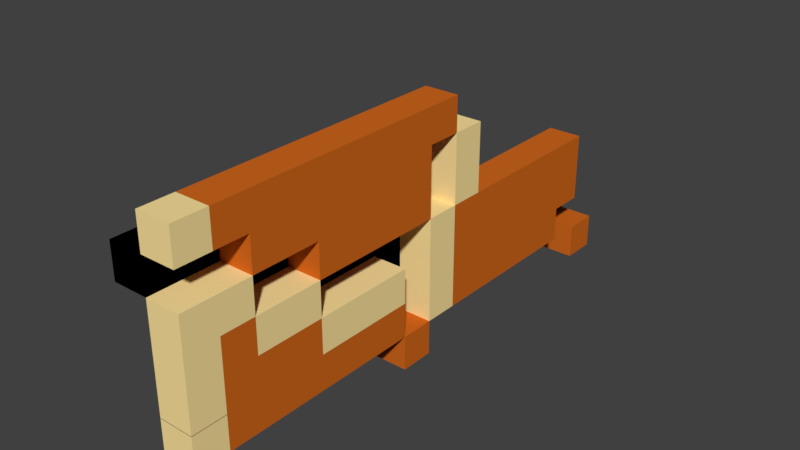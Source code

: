 # Source: GROUND-TEST.blend  (saved by Blender 2.79.0; exported with 4.5.12 LTS)
import bpy
from mathutils import Matrix  # noqa: F401  (used for matrix-valued properties, if any)

bpy.ops.wm.read_factory_settings(use_empty=True)
scene = bpy.context.scene
scene.name = 'Scene'

# ---- collections
col_collection_1 = bpy.data.collections.new('Collection 1'); scene.collection.children.link(col_collection_1)

# ---- materials (node trees are filled in below, after node groups)
mat_ground_line = bpy.data.materials.new('Ground-Line')
mat_ground_line.alpha_threshold = 0.0
mat_ground_line.use_transparent_shadow = False
mat_ground_line.diffuse_color = (1.0, 0.7758, 0.3419, 1.0)
mat_ground_line.roughness = 0.5
mat_ground_line.line_color = (0.0, 0.0, 0.0, 1.0)
mat_ground_base = bpy.data.materials.new('Ground-Base')
mat_ground_base.alpha_threshold = 0.0
mat_ground_base.use_transparent_shadow = False
mat_ground_base.diffuse_color = (0.6445, 0.1413, 0.01298, 1.0)
mat_ground_base.roughness = 0.5
mat_ground_base.line_color = (0.0, 0.0, 0.0, 1.0)
mat_material_001 = bpy.data.materials.new('Material.001')
mat_material_001.alpha_threshold = 0.0
mat_material_001.use_transparent_shadow = False
mat_material_001.diffuse_color = (0.0, 0.0, 0.0, 1.0)
mat_material_001.roughness = 0.5
mat_material_001.line_color = (0.0, 0.0, 0.0, 1.0)

# ---- material node trees

# ---- world
world_world = bpy.data.worlds.new('World'); scene.world = world_world
world_world.color = (0.05088, 0.05088, 0.05088)
world_world.use_sun_shadow = False
world_world.sun_shadow_jitter_overblur = 0.0
world_world.cycles.sampling_method = 'MANUAL'

# ---- meshes
me_cube_008 = bpy.data.meshes.new('Cube.008')
me_cube_008.from_pydata([(1.0, 1.0, -1.0), (1.0, -1.0, -1.0), (-1.0, -1.0, -1.0), (-1.0, 1.0, -1.0), (1.0, 1.0, 1.0), (1.0, -1.0, 1.0), (-1.0, -1.0, 1.0), (-1.0, 1.0, 1.0)], [], [(0, 1, 2, 3), (4, 7, 6, 5), (0, 4, 5, 1), (1, 5, 6, 2), (2, 6, 7, 3), (4, 0, 3, 7)])
me_cube_008.materials.append(mat_ground_line)
me_cube_008.use_remesh_preserve_volume = False
me_cube_008.use_remesh_preserve_attributes = False
me_cube_008.use_mirror_vertex_groups = False
me_cube_008.update()
me_cube_009 = bpy.data.meshes.new('Cube.009')
me_cube_009.from_pydata([(1.0, 1.0, -1.0), (1.0, -1.0, -1.0), (-1.0, -1.0, -1.0), (-1.0, 1.0, -1.0), (1.0, 1.0, 1.0), (1.0, -1.0, 1.0), (-1.0, -1.0, 1.0), (-1.0, 1.0, 1.0)], [], [(0, 1, 2, 3), (4, 7, 6, 5), (0, 4, 5, 1), (1, 5, 6, 2), (2, 6, 7, 3), (4, 0, 3, 7)])
me_cube_009.materials.append(mat_ground_base)
me_cube_009.use_remesh_preserve_volume = False
me_cube_009.use_remesh_preserve_attributes = False
me_cube_009.use_mirror_vertex_groups = False
me_cube_009.update()
me_cube_004 = bpy.data.meshes.new('Cube.004')
me_cube_004.from_pydata([(1.0, 1.0, -1.0), (1.0, -1.0, -1.0), (-1.0, -1.0, -1.0), (-1.0, 1.0, -1.0), (1.0, 1.0, 1.0), (1.0, -1.0, 1.0), (-1.0, -1.0, 1.0), (-1.0, 1.0, 1.0)], [], [(0, 1, 2, 3), (4, 7, 6, 5), (0, 4, 5, 1), (1, 5, 6, 2), (2, 6, 7, 3), (4, 0, 3, 7)])
_ca = me_cube_004.color_attributes.new('Col', 'BYTE_COLOR', 'CORNER')
_ca.data.foreach_set('color', [1.0, 1.0, 1.0, 1.0, 1.0, 1.0, 1.0, 1.0, 1.0, 1.0, 1.0, 1.0, 1.0, 1.0, 1.0, 1.0, 1.0, 1.0, 1.0, 1.0, 1.0, 1.0, 1.0, 1.0, 1.0, 1.0, 1.0, 1.0, 1.0, 1.0, 1.0, 1.0, 1.0, 1.0, 1.0, 1.0, 1.0, 1.0, 1.0, 1.0, 1.0, 1.0, 1.0, 1.0, 1.0, 1.0, 1.0, 1.0, 1.0, 1.0, 1.0, 1.0, 1.0, 1.0, 1.0, 1.0, 1.0, 1.0, 1.0, 1.0, 1.0, 1.0, 1.0, 1.0, 1.0, 1.0, 1.0, 1.0, 1.0, 1.0, 1.0, 1.0, 1.0, 1.0, 1.0, 1.0, 1.0, 1.0, 1.0, 1.0, 1.0, 1.0, 1.0, 1.0, 1.0, 1.0, 1.0, 1.0, 1.0, 1.0, 1.0, 1.0, 1.0, 1.0, 1.0, 1.0])
me_cube_004.materials.append(mat_material_001)
me_cube_004.use_remesh_preserve_volume = False
me_cube_004.use_remesh_preserve_attributes = False
me_cube_004.use_mirror_vertex_groups = False
me_cube_004.update()
me_cube = bpy.data.meshes.new('Cube')
me_cube.from_pydata([(1.0, 1.0, -1.0), (1.0, -1.0, -1.0), (-1.0, -1.0, -1.0), (-1.0, 1.0, -1.0), (1.0, 1.0, 1.0), (1.0, -1.0, 1.0), (-1.0, -1.0, 1.0), (-1.0, 1.0, 1.0)], [], [(0, 1, 2, 3), (4, 7, 6, 5), (0, 4, 5, 1), (1, 5, 6, 2), (2, 6, 7, 3), (4, 0, 3, 7)])
me_cube.materials.append(mat_ground_base)
me_cube.use_remesh_preserve_volume = False
me_cube.use_remesh_preserve_attributes = False
me_cube.use_mirror_vertex_groups = False
me_cube.update()
me_cube_001 = bpy.data.meshes.new('Cube.001')
me_cube_001.from_pydata([(1.0, 1.0, -1.0), (1.0, -1.0, -1.0), (-1.0, -1.0, -1.0), (-1.0, 1.0, -1.0), (1.0, 1.0, 1.0), (1.0, -1.0, 1.0), (-1.0, -1.0, 1.0), (-1.0, 1.0, 1.0)], [], [(0, 1, 2, 3), (4, 7, 6, 5), (0, 4, 5, 1), (1, 5, 6, 2), (2, 6, 7, 3), (4, 0, 3, 7)])
me_cube_001.materials.append(mat_material_001)
me_cube_001.use_remesh_preserve_volume = False
me_cube_001.use_remesh_preserve_attributes = False
me_cube_001.use_mirror_vertex_groups = False
me_cube_001.update()
me_cube_005 = bpy.data.meshes.new('Cube.005')
me_cube_005.from_pydata([(1.0, 1.0, -1.0), (1.0, -1.0, -1.0), (-1.0, -1.0, -1.0), (-1.0, 1.0, -1.0), (1.0, 1.0, 1.0), (1.0, -1.0, 1.0), (-1.0, -1.0, 1.0), (-1.0, 1.0, 1.0)], [], [(0, 1, 2, 3), (4, 7, 6, 5), (0, 4, 5, 1), (1, 5, 6, 2), (2, 6, 7, 3), (4, 0, 3, 7)])
me_cube_005.materials.append(mat_material_001)
me_cube_005.use_remesh_preserve_volume = False
me_cube_005.use_remesh_preserve_attributes = False
me_cube_005.use_mirror_vertex_groups = False
me_cube_005.update()
me_cube_006 = bpy.data.meshes.new('Cube.006')
me_cube_006.from_pydata([(1.0, 1.0, -1.0), (1.0, -1.0, -1.0), (-1.0, -1.0, -1.0), (-1.0, 1.0, -1.0), (1.0, 1.0, 1.0), (1.0, -1.0, 1.0), (-1.0, -1.0, 1.0), (-1.0, 1.0, 1.0)], [], [(0, 1, 2, 3), (4, 7, 6, 5), (0, 4, 5, 1), (1, 5, 6, 2), (2, 6, 7, 3), (4, 0, 3, 7)])
me_cube_006.materials.append(mat_material_001)
me_cube_006.use_remesh_preserve_volume = False
me_cube_006.use_remesh_preserve_attributes = False
me_cube_006.use_mirror_vertex_groups = False
me_cube_006.update()
me_cube_003 = bpy.data.meshes.new('Cube.003')
me_cube_003.from_pydata([(1.0, 1.0, -1.0), (1.0, -1.0, -1.0), (-1.0, -1.0, -1.0), (-1.0, 1.0, -1.0), (1.0, 1.0, 1.0), (1.0, -1.0, 1.0), (-1.0, -1.0, 1.0), (-1.0, 1.0, 1.0)], [], [(0, 1, 2, 3), (4, 7, 6, 5), (0, 4, 5, 1), (1, 5, 6, 2), (2, 6, 7, 3), (4, 0, 3, 7)])
me_cube_003.materials.append(mat_material_001)
me_cube_003.use_remesh_preserve_volume = False
me_cube_003.use_remesh_preserve_attributes = False
me_cube_003.use_mirror_vertex_groups = False
me_cube_003.update()
me_cube_002 = bpy.data.meshes.new('Cube.002')
me_cube_002.from_pydata([(1.0, 1.0, -1.0), (1.0, -1.0, -1.0), (-1.0, -1.0, -1.0), (-1.0, 1.0, -1.0), (1.0, 1.0, 1.0), (1.0, -1.0, 1.0), (-1.0, -1.0, 1.0), (-1.0, 1.0, 1.0)], [], [(0, 1, 2, 3), (4, 7, 6, 5), (0, 4, 5, 1), (1, 5, 6, 2), (2, 6, 7, 3), (4, 0, 3, 7)])
me_cube_002.materials.append(mat_material_001)
me_cube_002.use_remesh_preserve_volume = False
me_cube_002.use_remesh_preserve_attributes = False
me_cube_002.use_mirror_vertex_groups = False
me_cube_002.update()

# ---- objects
ob_cube_093 = bpy.data.objects.new('Cube.093', me_cube_008)
ob_cube_092 = bpy.data.objects.new('Cube.092', me_cube_009)
ob_cube_091 = bpy.data.objects.new('Cube.091', me_cube_009)
ob_cube_090 = bpy.data.objects.new('Cube.090', me_cube_009)
ob_cube_089 = bpy.data.objects.new('Cube.089', me_cube_009)
ob_cube_088 = bpy.data.objects.new('Cube.088', me_cube_009)
ob_cube_087 = bpy.data.objects.new('Cube.087', me_cube_009)
ob_cube_086 = bpy.data.objects.new('Cube.086', me_cube_009)
ob_cube_085 = bpy.data.objects.new('Cube.085', me_cube_009)
ob_cube_084 = bpy.data.objects.new('Cube.084', me_cube_009)
ob_cube_083 = bpy.data.objects.new('Cube.083', me_cube_009)
ob_cube_082 = bpy.data.objects.new('Cube.082', me_cube_009)
ob_cube_081 = bpy.data.objects.new('Cube.081', me_cube_009)
ob_cube_080 = bpy.data.objects.new('Cube.080', me_cube_009)
ob_cube_079 = bpy.data.objects.new('Cube.079', me_cube_009)
ob_cube_078 = bpy.data.objects.new('Cube.078', me_cube_009)
ob_cube_077 = bpy.data.objects.new('Cube.077', me_cube_009)
ob_cube_076 = bpy.data.objects.new('Cube.076', me_cube_009)
ob_cube_075 = bpy.data.objects.new('Cube.075', me_cube_009)
ob_cube_074 = bpy.data.objects.new('Cube.074', me_cube_004)
ob_cube_073 = bpy.data.objects.new('Cube.073', me_cube_009)
ob_cube_072 = bpy.data.objects.new('Cube.072', me_cube_009)
ob_cube_071 = bpy.data.objects.new('Cube.071', me_cube_009)
ob_cube_070 = bpy.data.objects.new('Cube.070', me_cube_009)
ob_cube_069 = bpy.data.objects.new('Cube.069', me_cube_009)
ob_cube_068 = bpy.data.objects.new('Cube.068', me_cube_009)
ob_cube_067 = bpy.data.objects.new('Cube.067', me_cube)
ob_cube_066 = bpy.data.objects.new('Cube.066', me_cube)
ob_cube_065 = bpy.data.objects.new('Cube.065', me_cube)
ob_cube_064 = bpy.data.objects.new('Cube.064', me_cube)
ob_cube_063 = bpy.data.objects.new('Cube.063', me_cube)
ob_cube_062 = bpy.data.objects.new('Cube.062', me_cube)
ob_cube_061 = bpy.data.objects.new('Cube.061', me_cube_001)
ob_cube_060 = bpy.data.objects.new('Cube.060', me_cube_001)
ob_cube_059 = bpy.data.objects.new('Cube.059', me_cube_008)
ob_cube_058 = bpy.data.objects.new('Cube.058', me_cube_008)
ob_cube_057 = bpy.data.objects.new('Cube.057', me_cube_008)
ob_cube_056 = bpy.data.objects.new('Cube.056', me_cube_008)
ob_cube_055 = bpy.data.objects.new('Cube.055', me_cube_008)
ob_cube_054 = bpy.data.objects.new('Cube.054', me_cube)
ob_cube_053 = bpy.data.objects.new('Cube.053', me_cube)
ob_cube_052 = bpy.data.objects.new('Cube.052', me_cube)
ob_cube_051 = bpy.data.objects.new('Cube.051', me_cube)
ob_cube_050 = bpy.data.objects.new('Cube.050', me_cube)
ob_cube_049 = bpy.data.objects.new('Cube.049', me_cube)
ob_cube_048 = bpy.data.objects.new('Cube.048', me_cube)
ob_cube_047 = bpy.data.objects.new('Cube.047', me_cube)
ob_cube_046 = bpy.data.objects.new('Cube.046', me_cube)
ob_cube_045 = bpy.data.objects.new('Cube.045', me_cube)
ob_cube_044 = bpy.data.objects.new('Cube.044', me_cube)
ob_cube_043 = bpy.data.objects.new('Cube.043', me_cube)
ob_cube_042 = bpy.data.objects.new('Cube.042', me_cube)
ob_cube_041 = bpy.data.objects.new('Cube.041', me_cube)
ob_cube_039 = bpy.data.objects.new('Cube.039', me_cube)
ob_cube_040 = bpy.data.objects.new('Cube.040', me_cube_008)
ob_cube_038 = bpy.data.objects.new('Cube.038', me_cube_008)
ob_cube_037 = bpy.data.objects.new('Cube.037', me_cube_008)
ob_cube_036 = bpy.data.objects.new('Cube.036', me_cube_008)
ob_cube_035 = bpy.data.objects.new('Cube.035', me_cube_008)
ob_cube_034 = bpy.data.objects.new('Cube.034', me_cube_008)
ob_cube_033 = bpy.data.objects.new('Cube.033', me_cube_005)
ob_cube_032 = bpy.data.objects.new('Cube.032', me_cube_006)
ob_cube_031 = bpy.data.objects.new('Cube.031', me_cube_006)
ob_cube_030 = bpy.data.objects.new('Cube.030', me_cube_005)
ob_cube_029 = bpy.data.objects.new('Cube.029', me_cube_008)
ob_cube_028 = bpy.data.objects.new('Cube.028', me_cube_008)
ob_cube_027 = bpy.data.objects.new('Cube.027', me_cube_008)
ob_cube_025 = bpy.data.objects.new('Cube.025', me_cube_004)
ob_cube_024 = bpy.data.objects.new('Cube.024', me_cube_005)
ob_cube_023 = bpy.data.objects.new('Cube.023', me_cube_006)
ob_cube_022 = bpy.data.objects.new('Cube.022', me_cube_001)
ob_cube_021 = bpy.data.objects.new('Cube.021', me_cube_001)
ob_cube_020 = bpy.data.objects.new('Cube.020', me_cube_001)
ob_cube_019 = bpy.data.objects.new('Cube.019', me_cube_001)
ob_cube_018 = bpy.data.objects.new('Cube.018', me_cube_004)
ob_cube_017 = bpy.data.objects.new('Cube.017', me_cube_004)
ob_cube_016 = bpy.data.objects.new('Cube.016', me_cube_004)
ob_cube_015 = bpy.data.objects.new('Cube.015', me_cube)
ob_cube_014 = bpy.data.objects.new('Cube.014', me_cube_004)
ob_cube_013 = bpy.data.objects.new('Cube.013', me_cube_004)
ob_cube_012 = bpy.data.objects.new('Cube.012', me_cube_005)
ob_cube_011 = bpy.data.objects.new('Cube.011', me_cube_006)
ob_cube_010 = bpy.data.objects.new('Cube.010', me_cube_003)
ob_cube_009 = bpy.data.objects.new('Cube.009', me_cube_002)
ob_cube_008 = bpy.data.objects.new('Cube.008', me_cube_001)
ob_cube_007 = bpy.data.objects.new('Cube.007', me_cube)
ob_cube = bpy.data.objects.new('Cube', me_cube)
ob_cube_001 = bpy.data.objects.new('Cube.001', me_cube_001)
ob_cube_002 = bpy.data.objects.new('Cube.002', me_cube_002)
ob_cube_003 = bpy.data.objects.new('Cube.003', me_cube_003)
ob_cube_006 = bpy.data.objects.new('Cube.006', me_cube_006)
ob_cube_005 = bpy.data.objects.new('Cube.005', me_cube_005)
ob_cube_004 = bpy.data.objects.new('Cube.004', me_cube_004)
ob_cube_026 = bpy.data.objects.new('Cube.026', me_cube_008)

# ---- transforms, parenting, visibility, modifiers, constraints
ob_cube_093.location = (15.0, -15.0, 13.0)
ob_cube_093.lock_rotations_4d = False
ob_cube_093.empty_display_type = 'ARROWS'
ob_cube_093.lineart.crease_threshold = 0.0
ob_cube_092.location = (15.0, -13.0, 13.0)
ob_cube_092.lock_rotations_4d = False
ob_cube_092.empty_display_type = 'ARROWS'
ob_cube_092.lineart.crease_threshold = 0.0
ob_cube_091.location = (15.0, 1.0, 13.0)
ob_cube_091.lock_rotations_4d = False
ob_cube_091.empty_display_type = 'ARROWS'
ob_cube_091.lineart.crease_threshold = 0.0
ob_cube_090.location = (15.0, -3.0, 13.0)
ob_cube_090.lock_rotations_4d = False
ob_cube_090.empty_display_type = 'ARROWS'
ob_cube_090.lineart.crease_threshold = 0.0
ob_cube_089.location = (15.0, -1.0, 13.0)
ob_cube_089.lock_rotations_4d = False
ob_cube_089.empty_display_type = 'ARROWS'
ob_cube_089.lineart.crease_threshold = 0.0
ob_cube_088.location = (15.0, -5.0, 13.0)
ob_cube_088.lock_rotations_4d = False
ob_cube_088.empty_display_type = 'ARROWS'
ob_cube_088.lineart.crease_threshold = 0.0
ob_cube_087.location = (15.0, -7.0, 13.0)
ob_cube_087.lock_rotations_4d = False
ob_cube_087.empty_display_type = 'ARROWS'
ob_cube_087.lineart.crease_threshold = 0.0
ob_cube_086.location = (15.0, -11.0, 13.0)
ob_cube_086.lock_rotations_4d = False
ob_cube_086.empty_display_type = 'ARROWS'
ob_cube_086.lineart.crease_threshold = 0.0
ob_cube_085.location = (15.0, -9.0, 13.0)
ob_cube_085.lock_rotations_4d = False
ob_cube_085.empty_display_type = 'ARROWS'
ob_cube_085.lineart.crease_threshold = 0.0
ob_cube_084.location = (15.0, -9.0, 11.0)
ob_cube_084.lock_rotations_4d = False
ob_cube_084.empty_display_type = 'ARROWS'
ob_cube_084.lineart.crease_threshold = 0.0
ob_cube_083.location = (15.0, -11.0, 11.0)
ob_cube_083.lock_rotations_4d = False
ob_cube_083.empty_display_type = 'ARROWS'
ob_cube_083.lineart.crease_threshold = 0.0
ob_cube_082.location = (15.0, -7.0, 11.0)
ob_cube_082.lock_rotations_4d = False
ob_cube_082.empty_display_type = 'ARROWS'
ob_cube_082.lineart.crease_threshold = 0.0
ob_cube_081.location = (15.0, -5.0, 11.0)
ob_cube_081.lock_rotations_4d = False
ob_cube_081.empty_display_type = 'ARROWS'
ob_cube_081.lineart.crease_threshold = 0.0
ob_cube_080.location = (15.0, -1.0, 11.0)
ob_cube_080.lock_rotations_4d = False
ob_cube_080.empty_display_type = 'ARROWS'
ob_cube_080.lineart.crease_threshold = 0.0
ob_cube_079.location = (15.0, -3.0, 11.0)
ob_cube_079.lock_rotations_4d = False
ob_cube_079.empty_display_type = 'ARROWS'
ob_cube_079.lineart.crease_threshold = 0.0
ob_cube_078.location = (15.0, -3.0, 9.0)
ob_cube_078.lock_rotations_4d = False
ob_cube_078.empty_display_type = 'ARROWS'
ob_cube_078.lineart.crease_threshold = 0.0
ob_cube_077.location = (15.0, -1.0, 9.0)
ob_cube_077.lock_rotations_4d = False
ob_cube_077.empty_display_type = 'ARROWS'
ob_cube_077.lineart.crease_threshold = 0.0
ob_cube_076.location = (15.0, -5.0, 9.0)
ob_cube_076.lock_rotations_4d = False
ob_cube_076.empty_display_type = 'ARROWS'
ob_cube_076.lineart.crease_threshold = 0.0
ob_cube_075.location = (15.0, -7.0, 9.0)
ob_cube_075.lock_rotations_4d = False
ob_cube_075.empty_display_type = 'ARROWS'
ob_cube_075.lineart.crease_threshold = 0.0
ob_cube_074.location = (13.0, 15.0, 5.0)
ob_cube_074.lock_rotations_4d = False
ob_cube_074.empty_display_type = 'ARROWS'
ob_cube_074.lineart.crease_threshold = 0.0
ob_cube_073.location = (15.0, 3.0, 7.0)
ob_cube_073.lock_rotations_4d = False
ob_cube_073.empty_display_type = 'ARROWS'
ob_cube_073.lineart.crease_threshold = 0.0
ob_cube_072.location = (15.0, 5.0, 7.0)
ob_cube_072.lock_rotations_4d = False
ob_cube_072.empty_display_type = 'ARROWS'
ob_cube_072.lineart.crease_threshold = 0.0
ob_cube_071.location = (15.0, 11.0, 7.0)
ob_cube_071.lock_rotations_4d = False
ob_cube_071.empty_display_type = 'ARROWS'
ob_cube_071.lineart.crease_threshold = 0.0
ob_cube_070.location = (15.0, 9.0, 7.0)
ob_cube_070.lock_rotations_4d = False
ob_cube_070.empty_display_type = 'ARROWS'
ob_cube_070.lineart.crease_threshold = 0.0
ob_cube_069.location = (15.0, 7.0, 7.0)
ob_cube_069.lock_rotations_4d = False
ob_cube_069.empty_display_type = 'ARROWS'
ob_cube_069.lineart.crease_threshold = 0.0
ob_cube_068.location = (15.0, 13.0, 7.0)
ob_cube_068.lock_rotations_4d = False
ob_cube_068.empty_display_type = 'ARROWS'
ob_cube_068.lineart.crease_threshold = 0.0
ob_cube_067.location = (15.0, 13.0, 5.0)
ob_cube_067.lock_rotations_4d = False
ob_cube_067.empty_display_type = 'ARROWS'
ob_cube_067.lineart.crease_threshold = 0.0
ob_cube_066.location = (15.0, 7.0, 5.0)
ob_cube_066.lock_rotations_4d = False
ob_cube_066.empty_display_type = 'ARROWS'
ob_cube_066.lineart.crease_threshold = 0.0
ob_cube_065.location = (15.0, 9.0, 5.0)
ob_cube_065.lock_rotations_4d = False
ob_cube_065.empty_display_type = 'ARROWS'
ob_cube_065.lineart.crease_threshold = 0.0
ob_cube_064.location = (15.0, 11.0, 5.0)
ob_cube_064.lock_rotations_4d = False
ob_cube_064.empty_display_type = 'ARROWS'
ob_cube_064.lineart.crease_threshold = 0.0
ob_cube_063.location = (15.0, 5.0, 5.0)
ob_cube_063.lock_rotations_4d = False
ob_cube_063.empty_display_type = 'ARROWS'
ob_cube_063.lineart.crease_threshold = 0.0
ob_cube_062.location = (15.0, 3.0, 5.0)
ob_cube_062.lock_rotations_4d = False
ob_cube_062.empty_display_type = 'ARROWS'
ob_cube_062.lineart.crease_threshold = 0.0
ob_cube_061.location = (13.0, 1.0, 11.0)
ob_cube_061.lock_rotations_4d = False
ob_cube_061.empty_display_type = 'ARROWS'
ob_cube_061.lineart.crease_threshold = 0.0
ob_cube_060.location = (13.0, 1.0, 9.0)
ob_cube_060.lock_rotations_4d = False
ob_cube_060.empty_display_type = 'ARROWS'
ob_cube_060.lineart.crease_threshold = 0.0
ob_cube_059.location = (15.0, 3.0, 11.0)
ob_cube_059.lock_rotations_4d = False
ob_cube_059.empty_display_type = 'ARROWS'
ob_cube_059.lineart.crease_threshold = 0.0
ob_cube_058.location = (15.0, 3.0, 9.0)
ob_cube_058.lock_rotations_4d = False
ob_cube_058.empty_display_type = 'ARROWS'
ob_cube_058.lineart.crease_threshold = 0.0
ob_cube_057.location = (15.0, 1.0, 3.0)
ob_cube_057.lock_rotations_4d = False
ob_cube_057.empty_display_type = 'ARROWS'
ob_cube_057.lineart.crease_threshold = 0.0
ob_cube_056.location = (15.0, 1.0, 5.0)
ob_cube_056.lock_rotations_4d = False
ob_cube_056.empty_display_type = 'ARROWS'
ob_cube_056.lineart.crease_threshold = 0.0
ob_cube_055.location = (15.0, 1.0, 7.0)
ob_cube_055.lock_rotations_4d = False
ob_cube_055.empty_display_type = 'ARROWS'
ob_cube_055.lineart.crease_threshold = 0.0
ob_cube_054.location = (15.0, 3.0, 3.0)
ob_cube_054.lock_rotations_4d = False
ob_cube_054.empty_display_type = 'ARROWS'
ob_cube_054.lineart.crease_threshold = 0.0
ob_cube_053.location = (15.0, 5.0, 3.0)
ob_cube_053.lock_rotations_4d = False
ob_cube_053.empty_display_type = 'ARROWS'
ob_cube_053.lineart.crease_threshold = 0.0
ob_cube_052.location = (15.0, 11.0, 3.0)
ob_cube_052.lock_rotations_4d = False
ob_cube_052.empty_display_type = 'ARROWS'
ob_cube_052.lineart.crease_threshold = 0.0
ob_cube_051.location = (15.0, 9.0, 3.0)
ob_cube_051.lock_rotations_4d = False
ob_cube_051.empty_display_type = 'ARROWS'
ob_cube_051.lineart.crease_threshold = 0.0
ob_cube_050.location = (15.0, 7.0, 3.0)
ob_cube_050.lock_rotations_4d = False
ob_cube_050.empty_display_type = 'ARROWS'
ob_cube_050.lineart.crease_threshold = 0.0
ob_cube_049.location = (15.0, -7.0, 3.0)
ob_cube_049.lock_rotations_4d = False
ob_cube_049.empty_display_type = 'ARROWS'
ob_cube_049.lineart.crease_threshold = 0.0
ob_cube_048.location = (15.0, -5.0, 3.0)
ob_cube_048.lock_rotations_4d = False
ob_cube_048.empty_display_type = 'ARROWS'
ob_cube_048.lineart.crease_threshold = 0.0
ob_cube_047.location = (15.0, -3.0, 3.0)
ob_cube_047.lock_rotations_4d = False
ob_cube_047.empty_display_type = 'ARROWS'
ob_cube_047.lineart.crease_threshold = 0.0
ob_cube_046.location = (15.0, -13.0, 7.0)
ob_cube_046.lock_rotations_4d = False
ob_cube_046.empty_display_type = 'ARROWS'
ob_cube_046.lineart.crease_threshold = 0.0
ob_cube_045.location = (15.0, -13.0, 5.0)
ob_cube_045.lock_rotations_4d = False
ob_cube_045.empty_display_type = 'ARROWS'
ob_cube_045.lineart.crease_threshold = 0.0
ob_cube_044.location = (15.0, -11.0, 5.0)
ob_cube_044.lock_rotations_4d = False
ob_cube_044.empty_display_type = 'ARROWS'
ob_cube_044.lineart.crease_threshold = 0.0
ob_cube_043.location = (15.0, -9.0, 5.0)
ob_cube_043.lock_rotations_4d = False
ob_cube_043.empty_display_type = 'ARROWS'
ob_cube_043.lineart.crease_threshold = 0.0
ob_cube_042.location = (15.0, -9.0, 3.0)
ob_cube_042.lock_rotations_4d = False
ob_cube_042.empty_display_type = 'ARROWS'
ob_cube_042.lineart.crease_threshold = 0.0
ob_cube_041.location = (15.0, -11.0, 3.0)
ob_cube_041.lock_rotations_4d = False
ob_cube_041.empty_display_type = 'ARROWS'
ob_cube_041.lineart.crease_threshold = 0.0
ob_cube_039.location = (15.0, -13.0, 3.0)
ob_cube_039.lock_rotations_4d = False
ob_cube_039.empty_display_type = 'ARROWS'
ob_cube_039.lineart.crease_threshold = 0.0
ob_cube_040.location = (15.0, -3.0, 5.0)
ob_cube_040.lock_rotations_4d = False
ob_cube_040.empty_display_type = 'ARROWS'
ob_cube_040.lineart.crease_threshold = 0.0
ob_cube_038.location = (15.0, -5.0, 5.0)
ob_cube_038.lock_rotations_4d = False
ob_cube_038.empty_display_type = 'ARROWS'
ob_cube_038.lineart.crease_threshold = 0.0
ob_cube_037.location = (15.0, -7.0, 5.0)
ob_cube_037.lock_rotations_4d = False
ob_cube_037.empty_display_type = 'ARROWS'
ob_cube_037.lineart.crease_threshold = 0.0
ob_cube_036.location = (15.0, -11.0, 7.0)
ob_cube_036.lock_rotations_4d = False
ob_cube_036.empty_display_type = 'ARROWS'
ob_cube_036.lineart.crease_threshold = 0.0
ob_cube_035.location = (15.0, -9.0, 7.0)
ob_cube_035.lock_rotations_4d = False
ob_cube_035.empty_display_type = 'ARROWS'
ob_cube_035.lineart.crease_threshold = 0.0
ob_cube_034.location = (15.0, -13.0, 9.0)
ob_cube_034.lock_rotations_4d = False
ob_cube_034.empty_display_type = 'ARROWS'
ob_cube_034.lineart.crease_threshold = 0.0
ob_cube_033.location = (13.0, -13.0, 11.0)
ob_cube_033.lock_rotations_4d = False
ob_cube_033.empty_display_type = 'ARROWS'
ob_cube_033.lineart.crease_threshold = 0.0
ob_cube_032.location = (13.0, -15.0, 11.0)
ob_cube_032.lock_rotations_4d = False
ob_cube_032.empty_display_type = 'ARROWS'
ob_cube_032.lineart.crease_threshold = 0.0
ob_cube_031.location = (13.0, -11.0, 9.0)
ob_cube_031.lock_rotations_4d = False
ob_cube_031.empty_display_type = 'ARROWS'
ob_cube_031.lineart.crease_threshold = 0.0
ob_cube_030.location = (13.0, -9.0, 9.0)
ob_cube_030.lock_rotations_4d = False
ob_cube_030.empty_display_type = 'ARROWS'
ob_cube_030.lineart.crease_threshold = 0.0
ob_cube_029.location = (15.0, -15.0, 7.0)
ob_cube_029.lock_rotations_4d = False
ob_cube_029.empty_display_type = 'ARROWS'
ob_cube_029.lineart.crease_threshold = 0.0
ob_cube_028.location = (15.0, -15.0, 9.0)
ob_cube_028.lock_rotations_4d = False
ob_cube_028.empty_display_type = 'ARROWS'
ob_cube_028.lineart.crease_threshold = 0.0
ob_cube_027.location = (15.0, -15.0, 5.0)
ob_cube_027.lock_rotations_4d = False
ob_cube_027.empty_display_type = 'ARROWS'
ob_cube_027.lineart.crease_threshold = 0.0
ob_cube_025.location = (13.0, -3.0, 7.0)
ob_cube_025.lock_rotations_4d = False
ob_cube_025.empty_display_type = 'ARROWS'
ob_cube_025.lineart.crease_threshold = 0.0
ob_cube_024.location = (13.0, -5.0, 7.0)
ob_cube_024.lock_rotations_4d = False
ob_cube_024.empty_display_type = 'ARROWS'
ob_cube_024.lineart.crease_threshold = 0.0
ob_cube_023.location = (13.0, -7.0, 7.0)
ob_cube_023.lock_rotations_4d = False
ob_cube_023.empty_display_type = 'ARROWS'
ob_cube_023.lineart.crease_threshold = 0.0
ob_cube_022.location = (13.0, -1.0, 5.0)
ob_cube_022.lock_rotations_4d = False
ob_cube_022.empty_display_type = 'ARROWS'
ob_cube_022.lineart.crease_threshold = 0.0
ob_cube_021.location = (13.0, -1.0, 7.0)
ob_cube_021.lock_rotations_4d = False
ob_cube_021.empty_display_type = 'ARROWS'
ob_cube_021.lineart.crease_threshold = 0.0
ob_cube_020.location = (13.0, -1.0, 3.0)
ob_cube_020.lock_rotations_4d = False
ob_cube_020.empty_display_type = 'ARROWS'
ob_cube_020.lineart.crease_threshold = 0.0
ob_cube_019.location = (13.0, -1.0, 1.0)
ob_cube_019.lock_rotations_4d = False
ob_cube_019.empty_display_type = 'ARROWS'
ob_cube_019.lineart.crease_threshold = 0.0
ob_cube_018.location = (13.0, 13.0, 3.0)
ob_cube_018.lock_rotations_4d = False
ob_cube_018.empty_display_type = 'ARROWS'
ob_cube_018.lineart.crease_threshold = 0.0
ob_cube_017.location = (13.0, 15.0, 3.0)
ob_cube_017.lock_rotations_4d = False
ob_cube_017.empty_display_type = 'ARROWS'
ob_cube_017.lineart.crease_threshold = 0.0
ob_cube_016.location = (13.0, 13.0, 1.0)
ob_cube_016.lock_rotations_4d = False
ob_cube_016.empty_display_type = 'ARROWS'
ob_cube_016.lineart.crease_threshold = 0.0
ob_cube_015.location = (15.0, 15.0, 1.0)
ob_cube_015.lock_rotations_4d = False
ob_cube_015.empty_display_type = 'ARROWS'
ob_cube_015.lineart.crease_threshold = 0.0
ob_cube_014.location = (13.0, 13.0, 1.0)
ob_cube_014.lock_rotations_4d = False
ob_cube_014.empty_display_type = 'ARROWS'
ob_cube_014.lineart.crease_threshold = 0.0
ob_cube_013.location = (13.0, 11.0, 1.0)
ob_cube_013.lock_rotations_4d = False
ob_cube_013.empty_display_type = 'ARROWS'
ob_cube_013.lineart.crease_threshold = 0.0
ob_cube_012.location = (13.0, 9.0, 1.0)
ob_cube_012.lock_rotations_4d = False
ob_cube_012.empty_display_type = 'ARROWS'
ob_cube_012.lineart.crease_threshold = 0.0
ob_cube_011.location = (13.0, 7.0, 1.0)
ob_cube_011.lock_rotations_4d = False
ob_cube_011.empty_display_type = 'ARROWS'
ob_cube_011.lineart.crease_threshold = 0.0
ob_cube_010.location = (13.0, 5.0, 1.0)
ob_cube_010.lock_rotations_4d = False
ob_cube_010.empty_display_type = 'ARROWS'
ob_cube_010.lineart.crease_threshold = 0.0
ob_cube_009.location = (13.0, 3.0, 1.0)
ob_cube_009.lock_rotations_4d = False
ob_cube_009.empty_display_type = 'ARROWS'
ob_cube_009.lineart.crease_threshold = 0.0
ob_cube_008.location = (13.0, 1.0, 1.0)
ob_cube_008.lock_rotations_4d = False
ob_cube_008.empty_display_type = 'ARROWS'
ob_cube_008.lineart.crease_threshold = 0.0
ob_cube_007.location = (15.0, -1.0, 1.0)
ob_cube_007.lock_rotations_4d = False
ob_cube_007.empty_display_type = 'ARROWS'
ob_cube_007.lineart.crease_threshold = 0.0
ob_cube.location = (15.0, -15.0, 1.0)
ob_cube.lock_rotations_4d = False
ob_cube.empty_display_type = 'ARROWS'
ob_cube.lineart.crease_threshold = 0.0
ob_cube_001.location = (13.0, -13.0, 1.0)
ob_cube_001.lock_rotations_4d = False
ob_cube_001.empty_display_type = 'ARROWS'
ob_cube_001.lineart.crease_threshold = 0.0
ob_cube_002.location = (13.0, -11.0, 1.0)
ob_cube_002.lock_rotations_4d = False
ob_cube_002.empty_display_type = 'ARROWS'
ob_cube_002.lineart.crease_threshold = 0.0
ob_cube_003.location = (13.0, -9.0, 1.0)
ob_cube_003.lock_rotations_4d = False
ob_cube_003.empty_display_type = 'ARROWS'
ob_cube_003.lineart.crease_threshold = 0.0
ob_cube_006.location = (13.0, -7.0, 1.0)
ob_cube_006.lock_rotations_4d = False
ob_cube_006.empty_display_type = 'ARROWS'
ob_cube_006.lineart.crease_threshold = 0.0
ob_cube_005.location = (13.0, -5.0, 1.0)
ob_cube_005.lock_rotations_4d = False
ob_cube_005.empty_display_type = 'ARROWS'
ob_cube_005.lineart.crease_threshold = 0.0
ob_cube_004.location = (13.0, -3.0, 1.0)
ob_cube_004.lock_rotations_4d = False
ob_cube_004.empty_display_type = 'ARROWS'
ob_cube_004.lineart.crease_threshold = 0.0
ob_cube_026.location = (15.0, -15.0, 3.028)
ob_cube_026.lock_rotations_4d = False
ob_cube_026.empty_display_type = 'ARROWS'
ob_cube_026.lineart.crease_threshold = 0.0

# ---- collection membership
col_collection_1.objects.link(ob_cube_093)
col_collection_1.objects.link(ob_cube_092)
col_collection_1.objects.link(ob_cube_091)
col_collection_1.objects.link(ob_cube_090)
col_collection_1.objects.link(ob_cube_089)
col_collection_1.objects.link(ob_cube_088)
col_collection_1.objects.link(ob_cube_087)
col_collection_1.objects.link(ob_cube_086)
col_collection_1.objects.link(ob_cube_085)
col_collection_1.objects.link(ob_cube_084)
col_collection_1.objects.link(ob_cube_083)
col_collection_1.objects.link(ob_cube_082)
col_collection_1.objects.link(ob_cube_081)
col_collection_1.objects.link(ob_cube_080)
col_collection_1.objects.link(ob_cube_079)
col_collection_1.objects.link(ob_cube_078)
col_collection_1.objects.link(ob_cube_077)
col_collection_1.objects.link(ob_cube_076)
col_collection_1.objects.link(ob_cube_075)
col_collection_1.objects.link(ob_cube_074)
col_collection_1.objects.link(ob_cube_073)
col_collection_1.objects.link(ob_cube_072)
col_collection_1.objects.link(ob_cube_071)
col_collection_1.objects.link(ob_cube_070)
col_collection_1.objects.link(ob_cube_069)
col_collection_1.objects.link(ob_cube_068)
col_collection_1.objects.link(ob_cube_067)
col_collection_1.objects.link(ob_cube_066)
col_collection_1.objects.link(ob_cube_065)
col_collection_1.objects.link(ob_cube_064)
col_collection_1.objects.link(ob_cube_063)
col_collection_1.objects.link(ob_cube_062)
col_collection_1.objects.link(ob_cube_061)
col_collection_1.objects.link(ob_cube_060)
col_collection_1.objects.link(ob_cube_059)
col_collection_1.objects.link(ob_cube_058)
col_collection_1.objects.link(ob_cube_057)
col_collection_1.objects.link(ob_cube_056)
col_collection_1.objects.link(ob_cube_055)
col_collection_1.objects.link(ob_cube_054)
col_collection_1.objects.link(ob_cube_053)
col_collection_1.objects.link(ob_cube_052)
col_collection_1.objects.link(ob_cube_051)
col_collection_1.objects.link(ob_cube_050)
col_collection_1.objects.link(ob_cube_049)
col_collection_1.objects.link(ob_cube_048)
col_collection_1.objects.link(ob_cube_047)
col_collection_1.objects.link(ob_cube_046)
col_collection_1.objects.link(ob_cube_045)
col_collection_1.objects.link(ob_cube_044)
col_collection_1.objects.link(ob_cube_043)
col_collection_1.objects.link(ob_cube_042)
col_collection_1.objects.link(ob_cube_041)
col_collection_1.objects.link(ob_cube_039)
col_collection_1.objects.link(ob_cube_040)
col_collection_1.objects.link(ob_cube_038)
col_collection_1.objects.link(ob_cube_037)
col_collection_1.objects.link(ob_cube_036)
col_collection_1.objects.link(ob_cube_035)
col_collection_1.objects.link(ob_cube_034)
col_collection_1.objects.link(ob_cube_033)
col_collection_1.objects.link(ob_cube_032)
col_collection_1.objects.link(ob_cube_031)
col_collection_1.objects.link(ob_cube_030)
col_collection_1.objects.link(ob_cube_029)
col_collection_1.objects.link(ob_cube_028)
col_collection_1.objects.link(ob_cube_027)
col_collection_1.objects.link(ob_cube_025)
col_collection_1.objects.link(ob_cube_024)
col_collection_1.objects.link(ob_cube_023)
col_collection_1.objects.link(ob_cube_022)
col_collection_1.objects.link(ob_cube_021)
col_collection_1.objects.link(ob_cube_020)
col_collection_1.objects.link(ob_cube_019)
col_collection_1.objects.link(ob_cube_018)
col_collection_1.objects.link(ob_cube_017)
col_collection_1.objects.link(ob_cube_016)
col_collection_1.objects.link(ob_cube_015)
col_collection_1.objects.link(ob_cube_014)
col_collection_1.objects.link(ob_cube_013)
col_collection_1.objects.link(ob_cube_012)
col_collection_1.objects.link(ob_cube_011)
col_collection_1.objects.link(ob_cube_010)
col_collection_1.objects.link(ob_cube_009)
col_collection_1.objects.link(ob_cube_008)
col_collection_1.objects.link(ob_cube_007)
col_collection_1.objects.link(ob_cube)
col_collection_1.objects.link(ob_cube_001)
col_collection_1.objects.link(ob_cube_002)
col_collection_1.objects.link(ob_cube_003)
col_collection_1.objects.link(ob_cube_006)
col_collection_1.objects.link(ob_cube_005)
col_collection_1.objects.link(ob_cube_004)
col_collection_1.objects.link(ob_cube_026)

# ---- scene / render settings (as saved in the file)
scene.frame_start = 1; scene.frame_end = 250; scene.frame_set(93)
scene.render.engine = 'BLENDER_EEVEE_NEXT'
scene.render.resolution_percentage = 50
scene.render.dither_intensity = 0.0
scene.cycles.use_denoising = False
scene.cycles.samples = 128
scene.cycles.sampling_pattern = 'TABULATED_SOBOL'
scene.cycles.use_adaptive_sampling = False
scene.cycles.use_light_tree = False
scene.cycles.blur_glossy = 0.0
scene.cycles.sample_clamp_indirect = 0.0
scene.view_settings.view_transform = 'Standard'
bpy.context.view_layer.update()

# ---- added for rendering (the .blend has no active camera and no usable light): camera, sun
cam_auto = bpy.data.cameras.new('AutoCamera')
cam_auto.lens = 50.0
cam_auto.sensor_width = 36.0
cam_auto.clip_end = 1000.0
ob_auto_camera = bpy.data.objects.new('AutoCamera', cam_auto)
scene.collection.objects.link(ob_auto_camera)
ob_auto_camera.location = (46.5279, -39.0335, 33.0223)
ob_auto_camera.rotation_euler = (1.09748, -7.21219e-08, 0.694738)
scene.camera = ob_auto_camera
light_auto_sun = bpy.data.lights.new('AutoSun', 'SUN')
light_auto_sun.energy = 3.0
light_auto_sun.angle = 0.0523599
ob_auto_sun = bpy.data.objects.new('AutoSun', light_auto_sun)
scene.collection.objects.link(ob_auto_sun)
ob_auto_sun.rotation_euler = (0.872665, 0.174533, 0.523599)
bpy.context.view_layer.update()
